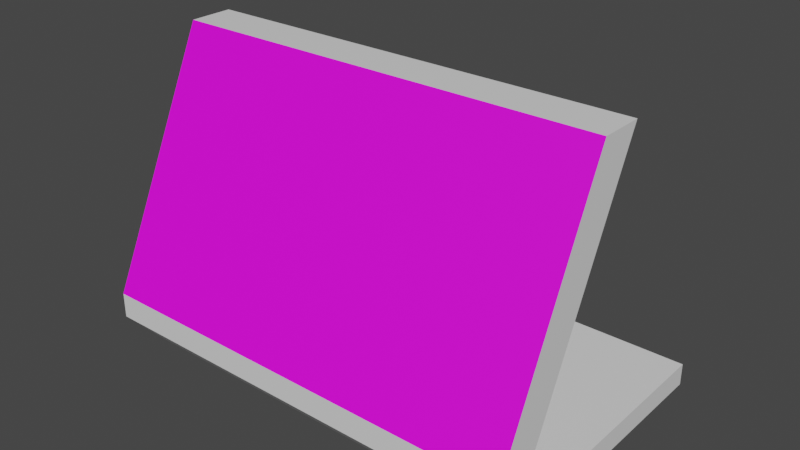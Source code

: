 # Source: Pin.blend  (saved by Blender 3.4.6; exported with 4.5.12 LTS)
import bpy
from mathutils import Matrix  # noqa: F401  (used for matrix-valued properties, if any)

bpy.ops.wm.read_factory_settings(use_empty=True)
scene = bpy.context.scene
scene.name = 'Scene'

# ---- collections
col_collection = bpy.data.collections.new('Collection'); scene.collection.children.link(col_collection)

# ---- images (referenced by path relative to the original .blend; pixels are not part of the script)
import os
ASSET_DIR = os.environ.get("B2B_ASSET_DIR", "")  # directory of the original .blend (textures are referenced by path, not embedded)
HERE = os.path.dirname(os.path.abspath(__file__))  # packed textures are extracted next to this script under _unpacked/

def load_image(name, relpath, width, height, colorspace="sRGB"):
    """Load a texture the original file referenced (path relative to the .blend, or extracted next to this script)."""
    p = next((c for c in (os.path.join(HERE, relpath), os.path.join(ASSET_DIR, relpath)) if relpath and os.path.exists(c)), "")
    if p:
        img = bpy.data.images.load(p, check_existing=True)
        img.name = name
    else:  # same state as the original file: an image datablock whose file is absent (Cycles renders it pink)
        img = bpy.data.images.new(name, width, height)
        img.source = "FILE"
        img.filepath = "//" + (relpath or name)
    img.colorspace_settings.name = colorspace
    return img
img_table_jpg = load_image('Table.jpg', 'UI/Table.jpg', 1024, 1024, 'sRGB')

# ---- materials (node trees are filled in below, after node groups)
mat_material = bpy.data.materials.new('Material')
mat_material.alpha_threshold = 0.0
mat_material.use_transparent_shadow = False
mat_material.roughness = 0.5
mat_material.line_color = (0.0, 0.0, 0.0, 1.0)
mat_material_001 = bpy.data.materials.new('Material.001')
mat_material_001.use_transparent_shadow = False

# ---- material node trees
mat_material.use_nodes = True; mat_material.node_tree.nodes.clear()
_N = mat_material.node_tree.nodes; _L = mat_material.node_tree.links
n0 = _N.new('ShaderNodeOutputMaterial'); n0.name = 'Material Output'; n0.location = (300, 300)
n1 = _N.new('ShaderNodeBsdfPrincipled'); n1.name = 'Principled BSDF'; n1.location = (10, 300)
n1.distribution = 'GGX'
n1.subsurface_method = 'RANDOM_WALK_SKIN'
n1.inputs[3].default_value = 1.45
n1.inputs[27].default_value = (0.0, 0.0, 0.0, 1.0)
n1.inputs[28].default_value = 1.0
_L.new(n1.outputs[0], n0.inputs[0])
n0.is_active_output = True
mat_material_001.use_nodes = True; mat_material_001.node_tree.nodes.clear()
_N = mat_material_001.node_tree.nodes; _L = mat_material_001.node_tree.links
n0 = _N.new('ShaderNodeBsdfPrincipled'); n0.name = 'Principled BSDF'; n0.location = (10, 300)
n0.distribution = 'GGX'
n0.subsurface_method = 'RANDOM_WALK_SKIN'
n0.inputs[3].default_value = 1.45
n0.inputs[27].default_value = (0.0, 0.0, 0.0, 1.0)
n0.inputs[28].default_value = 1.0
n1 = _N.new('ShaderNodeOutputMaterial'); n1.name = 'Material Output'; n1.location = (300, 300)
n2 = _N.new('ShaderNodeTexImage'); n2.name = 'Image Texture'; n2.location = (-280, 280)
n2.image = img_table_jpg
_L.new(n0.outputs[0], n1.inputs[0])
_L.new(n2.outputs[0], n0.inputs[0])
n1.is_active_output = True

# ---- world
world_world = bpy.data.worlds.new('World'); scene.world = world_world
world_world.use_nodes = True; world_world.node_tree.nodes.clear()
_N = world_world.node_tree.nodes; _L = world_world.node_tree.links
n0 = _N.new('ShaderNodeOutputWorld'); n0.name = 'World Output'; n0.location = (300, 300)
n1 = _N.new('ShaderNodeBackground'); n1.name = 'Background'; n1.location = (10, 300)
n1.inputs[0].default_value = (0.05088, 0.05088, 0.05088, 1.0)
_L.new(n1.outputs[0], n0.inputs[0])
n0.is_active_output = True
world_world.color = (0.05088, 0.05088, 0.05088)
world_world.use_sun_shadow = False
world_world.sun_shadow_jitter_overblur = 0.0

# ---- meshes
me_cube = bpy.data.meshes.new('Cube')
me_cube.from_pydata([(0.0, 5.404, 14.26), (0.0, 0.208, 3.177), (0.0, 3.408, 14.26), (0.0, -1.792, 3.177), (0.0, 1.041, 1.024), (0.0, 2.384e-07, 0.0), (0.0, -1.792, 2.023), (0.0, 0.208, 2.023), (0.0, 11.92, 1.024), (0.0, 11.92, 0.0), (-20.0, 1.041, 1.024), (-20.0, 0.208, 2.023), (-20.0, 2.384e-07, 0.0), (-20.0, 5.404, 14.26), (-20.0, 0.208, 3.177), (-20.0, -1.792, 3.177), (-20.0, -1.792, 2.023), (-20.0, 3.408, 14.26), (-20.0, 11.92, 1.024), (-20.0, 11.92, 0.0)], [], [(4, 5, 9, 8), (1, 3, 6, 7), (7, 6, 5, 4), (1, 0, 2, 3), (10, 18, 19, 12), (14, 11, 16, 15), (11, 10, 12, 16), (14, 15, 17, 13), (0, 13, 17, 2), (2, 17, 15, 3), (8, 18, 10, 4), (5, 12, 19, 9), (1, 14, 13, 0), (9, 19, 18, 8), (7, 11, 14, 1), (3, 15, 16, 6), (6, 16, 12, 5), (4, 10, 11, 7)])
me_cube.polygons.foreach_set('material_index', [0, 0, 0, 0, 0, 0, 0, 0, 0, 1, 0, 0, 0, 0, 0, 0, 0, 0])
_uv = me_cube.uv_layers.new(name='UVMap')
_uv.uv.foreach_set('vector', [0.5796, 0.5088, 0.6048, 0.484, 0.3164, 0.484, 0.3164, 0.5088, 0.5998, 0.5609, 0.6482, 0.5609, 0.6482, 0.533, 0.5998, 0.533, 0.5998, 0.533, 0.6482, 0.533, 0.6048, 0.484, 0.5796, 0.5088, 0.5998, 0.5609, 0.4741, 0.8291, 0.5224, 0.8291, 0.6482, 0.5609, 0.9114, 0.8043, 0.6482, 0.8043, 0.6482, 0.8291, 0.9366, 0.8291, 0.9315, 0.7522, 0.9315, 0.7801, 0.9799, 0.7801, 0.9799, 0.7522, 0.9315, 0.7801, 0.9114, 0.8043, 0.9366, 0.8291, 0.9799, 0.7801, 0.9315, 0.7522, 0.9799, 0.7522, 0.8541, 0.484, 0.8058, 0.484, 0.9755, 0.484, 0.9755, 0.0, 0.9272, 0.0, 0.9272, 0.484, 1.0, 1.003, -0.0003555, 1.003, -0.0003555, -0.002171, 1.0, -0.002171, 0.9272, 0.484, 0.9272, 0.0, 0.664, 0.0, 0.664, 0.484, 0.3756, 5.171e-10, 0.3756, 0.484, 0.664, 0.484, 0.664, 3.956e-09, 0.2836, 0.484, 0.2836, 0.0, 0.0, 0.0, 0.0, 0.484, 1.0, 0.484, 1.0, 0.0, 0.9755, 0.0, 0.9755, 0.484, 0.3112, 0.484, 0.3112, 0.0, 0.2836, 0.0, 0.2836, 0.484, 0.2892, 0.484, 0.2892, 0.968, 0.3164, 0.968, 0.3164, 0.484, 0.3322, 0.0, 0.3322, 0.484, 0.3756, 0.484, 0.3756, 5.171e-10, 0.3322, 0.484, 0.3322, 0.0, 0.3112, 0.0, 0.3112, 0.484])
me_cube.materials.append(mat_material)
me_cube.materials.append(mat_material_001)
me_cube.use_mirror_vertex_groups = False
me_cube.update()

# ---- objects
ob_cube = bpy.data.objects.new('Cube', me_cube)

# ---- transforms, parenting, visibility, modifiers, constraints
ob_cube.location = (0.1, 0.0, 0.0)
ob_cube.scale = (0.01, 0.01, 0.01)
ob_cube.lock_rotations_4d = False
ob_cube.empty_display_type = 'ARROWS'
ob_cube.lineart.crease_threshold = 0.0

# ---- collection membership
col_collection.objects.link(ob_cube)

# ---- scene / render settings (as saved in the file)
scene.frame_start = 1; scene.frame_end = 250; scene.frame_set(1)
scene.render.engine = 'BLENDER_EEVEE_NEXT'
scene.cycles.sampling_pattern = 'TABULATED_SOBOL'
scene.cycles.use_light_tree = False
scene.view_settings.view_transform = 'Filmic'
bpy.context.view_layer.update()

# ---- added for rendering (the .blend has no active camera and no usable light): camera, sun
cam_auto = bpy.data.cameras.new('AutoCamera')
cam_auto.lens = 50.0
cam_auto.sensor_width = 36.0
cam_auto.clip_end = 1000.0
ob_auto_camera = bpy.data.objects.new('AutoCamera', cam_auto)
scene.collection.objects.link(ob_auto_camera)
ob_auto_camera.location = (0.26027, -0.261699, 0.279523)
ob_auto_camera.rotation_euler = (1.09748, -7.21219e-08, 0.694738)
scene.camera = ob_auto_camera
light_auto_sun = bpy.data.lights.new('AutoSun', 'SUN')
light_auto_sun.energy = 3.0
light_auto_sun.angle = 0.0523599
ob_auto_sun = bpy.data.objects.new('AutoSun', light_auto_sun)
scene.collection.objects.link(ob_auto_sun)
ob_auto_sun.rotation_euler = (0.872665, 0.174533, 0.523599)
bpy.context.view_layer.update()
